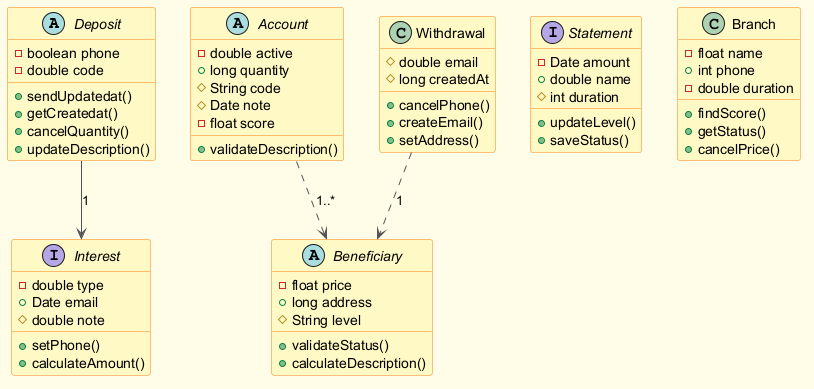

The diagram above was rendered by PlantUML. Its source (embedded in the PNG):
@startuml
skinparam backgroundColor #FFFDE7
skinparam classBackgroundColor #FFF9C4
skinparam classBorderColor #F57F17
skinparam ArrowColor #555555
abstract class Deposit {
  -boolean phone
  -double code
  +sendUpdatedat()
  +getCreatedat()
  +cancelQuantity()
  +updateDescription()
}
abstract class Beneficiary {
  -float price
  +long address
  #String level
  +validateStatus()
  +calculateDescription()
}
interface Interest {
  -double type
  +Date email
  #double note
  +setPhone()
  +calculateAmount()
}
abstract class Account {
  -double active
  +long quantity
  #String code
  #Date note
  -float score
  +validateDescription()
}
class Withdrawal {
  #double email
  #long createdAt
  +cancelPhone()
  +createEmail()
  +setAddress()
}
interface Statement {
  -Date amount
  +double name
  #int duration
  +updateLevel()
  +saveStatus()
}
class Branch {
  -float name
  +int phone
  -double duration
  +findScore()
  +getStatus()
  +cancelPrice()
}
Account ..> Beneficiary : "1..*"
Deposit --> Interest : "1"
Withdrawal ..> Beneficiary : "1"
@enduml